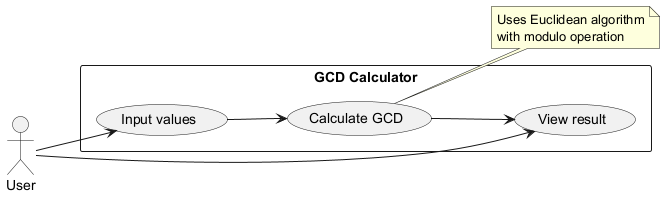

The diagram above was rendered by PlantUML. Its source (embedded in the PNG):
@startuml
left to right direction
actor User
rectangle "GCD Calculator" {
  usecase "Input values" as UC1
  usecase "Calculate GCD" as UC2
  usecase "View result" as UC3
}

User --> UC1
UC1 --> UC2
UC2 --> UC3
User --> UC3

note right of UC2
  Uses Euclidean algorithm
  with modulo operation
end note
@enduml